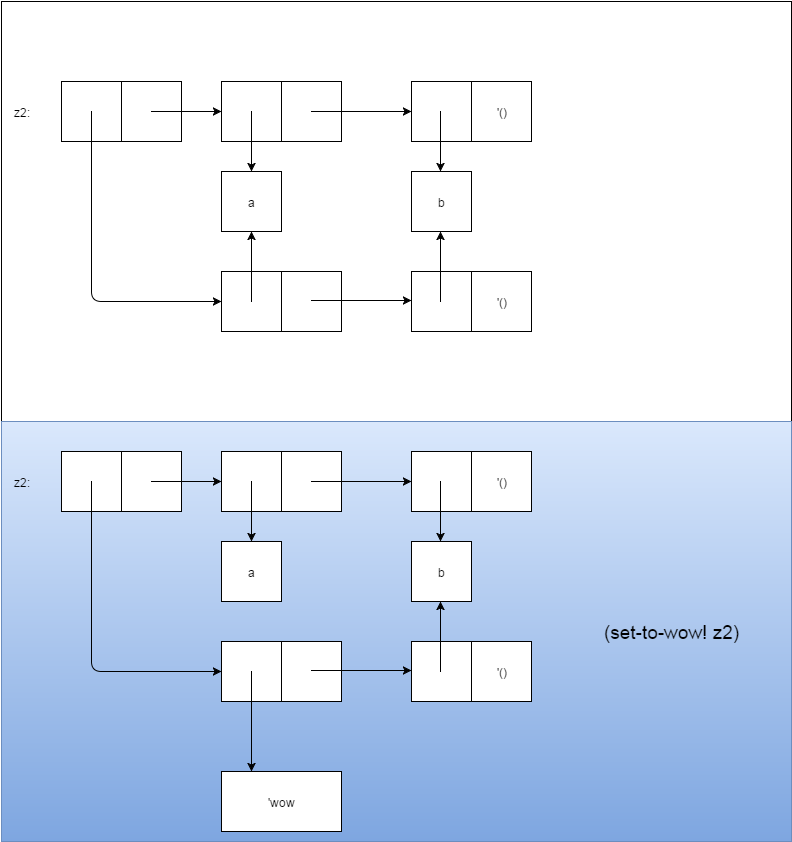

The diagram above was exported from draw.io. Its source (the exported page's mxGraphModel, read from the mxfile embedded in the PNG):
<mxGraphModel dx="1434" dy="1951" grid="1" gridSize="10" guides="1" tooltips="1" connect="1" fold="1" page="1" pageScale="1" pageWidth="826" pageHeight="1169" style="default-style2" math="0">
  <root>
    <mxCell id="0" />
    <mxCell id="1" parent="0" />
    <mxCell id="48" value="" style="whiteSpace=wrap;html=1;fillColor=#ffffff;strokeColor=#000000;" vertex="1" parent="1">
      <mxGeometry x="10" y="-70" width="790" height="420" as="geometry" />
    </mxCell>
    <mxCell id="46" value="" style="whiteSpace=wrap;html=1;plain-blue" vertex="1" parent="1">
      <mxGeometry x="10" y="350" width="790" height="420" as="geometry" />
    </mxCell>
    <mxCell id="2" value="" style="whiteSpace=wrap;html=1;" vertex="1" parent="1">
      <mxGeometry x="70" y="10" width="60" height="60" as="geometry" />
    </mxCell>
    <mxCell id="3" value="" style="whiteSpace=wrap;html=1;" vertex="1" parent="1">
      <mxGeometry x="130" y="10" width="60" height="60" as="geometry" />
    </mxCell>
    <mxCell id="4" value="" style="whiteSpace=wrap;html=1;" vertex="1" parent="1">
      <mxGeometry x="230" y="10" width="60" height="60" as="geometry" />
    </mxCell>
    <mxCell id="5" value="" style="whiteSpace=wrap;html=1;" vertex="1" parent="1">
      <mxGeometry x="290" y="10" width="60" height="60" as="geometry" />
    </mxCell>
    <mxCell id="6" value="" style="whiteSpace=wrap;html=1;" vertex="1" parent="1">
      <mxGeometry x="230" y="200" width="60" height="60" as="geometry" />
    </mxCell>
    <mxCell id="7" value="" style="whiteSpace=wrap;html=1;" vertex="1" parent="1">
      <mxGeometry x="290" y="200" width="60" height="60" as="geometry" />
    </mxCell>
    <mxCell id="8" value="" style="whiteSpace=wrap;html=1;" vertex="1" parent="1">
      <mxGeometry x="420" y="10" width="60" height="60" as="geometry" />
    </mxCell>
    <mxCell id="9" value="'()" style="whiteSpace=wrap;html=1;" vertex="1" parent="1">
      <mxGeometry x="480" y="10" width="60" height="60" as="geometry" />
    </mxCell>
    <mxCell id="10" value="" style="whiteSpace=wrap;html=1;" vertex="1" parent="1">
      <mxGeometry x="420" y="200" width="60" height="60" as="geometry" />
    </mxCell>
    <mxCell id="11" value="'()" style="whiteSpace=wrap;html=1;" vertex="1" parent="1">
      <mxGeometry x="480" y="200" width="60" height="60" as="geometry" />
    </mxCell>
    <mxCell id="12" value="a" style="whiteSpace=wrap;html=1;" vertex="1" parent="1">
      <mxGeometry x="230" y="100" width="60" height="60" as="geometry" />
    </mxCell>
    <mxCell id="13" value="b" style="whiteSpace=wrap;html=1;" vertex="1" parent="1">
      <mxGeometry x="420" y="100" width="60" height="60" as="geometry" />
    </mxCell>
    <mxCell id="14" value="" style="endArrow=classic;html=1;exitX=0.5;exitY=0.5;exitPerimeter=0;entryX=0.5;entryY=1;" edge="1" parent="1" source="6" target="12">
      <mxGeometry width="50" height="50" relative="1" as="geometry">
        <mxPoint x="230" y="370" as="sourcePoint" />
        <mxPoint x="280" y="320" as="targetPoint" />
      </mxGeometry>
    </mxCell>
    <mxCell id="15" value="" style="endArrow=classic;html=1;exitX=0.5;exitY=0.5;exitPerimeter=0;entryX=0.5;entryY=1;" edge="1" parent="1">
      <mxGeometry x="449" y="160" width="50" height="50" as="geometry">
        <mxPoint x="449" y="230" as="sourcePoint" />
        <mxPoint x="449" y="160" as="targetPoint" />
      </mxGeometry>
    </mxCell>
    <mxCell id="16" value="" style="endArrow=classic;html=1;exitX=0.5;exitY=0.5;exitPerimeter=0;entryX=0.5;entryY=0;" edge="1" parent="1" source="4" target="12">
      <mxGeometry width="50" height="50" relative="1" as="geometry">
        <mxPoint x="70" y="60" as="sourcePoint" />
        <mxPoint x="120" y="10" as="targetPoint" />
      </mxGeometry>
    </mxCell>
    <mxCell id="17" value="" style="endArrow=classic;html=1;exitX=0.5;exitY=0.5;exitPerimeter=0;entryX=0.5;entryY=0;" edge="1" parent="1">
      <mxGeometry x="449" y="40" width="50" height="50" as="geometry">
        <mxPoint x="449" y="40" as="sourcePoint" />
        <mxPoint x="449" y="100" as="targetPoint" />
      </mxGeometry>
    </mxCell>
    <mxCell id="18" value="" style="endArrow=classic;html=1;entryX=0;entryY=0.5;exitX=0.5;exitY=0.5;exitPerimeter=0;" edge="1" parent="1" source="2" target="6">
      <mxGeometry width="50" height="50" relative="1" as="geometry">
        <mxPoint x="100" y="170" as="sourcePoint" />
        <mxPoint x="120" y="10" as="targetPoint" />
        <Array as="points">
          <mxPoint x="100" y="230" />
        </Array>
      </mxGeometry>
    </mxCell>
    <mxCell id="19" value="" style="endArrow=classic;html=1;exitX=0.5;exitY=0.5;exitPerimeter=0;entryX=0;entryY=0.5;" edge="1" parent="1" source="3" target="4">
      <mxGeometry width="50" height="50" relative="1" as="geometry">
        <mxPoint x="70" y="60" as="sourcePoint" />
        <mxPoint x="120" y="10" as="targetPoint" />
      </mxGeometry>
    </mxCell>
    <mxCell id="20" value="" style="endArrow=classic;html=1;exitX=0.5;exitY=0.5;exitPerimeter=0;entryX=0;entryY=0.5;" edge="1" parent="1" source="5" target="8">
      <mxGeometry width="50" height="50" relative="1" as="geometry">
        <mxPoint x="70" y="60" as="sourcePoint" />
        <mxPoint x="120" y="10" as="targetPoint" />
      </mxGeometry>
    </mxCell>
    <mxCell id="21" value="" style="endArrow=classic;html=1;exitX=0.5;exitY=0.5;exitPerimeter=0;entryX=0;entryY=0.5;" edge="1" parent="1">
      <mxGeometry x="320" y="229" width="50" height="50" as="geometry">
        <mxPoint x="320" y="229" as="sourcePoint" />
        <mxPoint x="420" y="229" as="targetPoint" />
      </mxGeometry>
    </mxCell>
    <mxCell id="22" value="z2:" style="text;html=1;strokeColor=none;fillColor=none;align=center;verticalAlign=middle;whiteSpace=wrap;overflow=hidden;" vertex="1" parent="1">
      <mxGeometry x="10" y="30" width="40" height="20" as="geometry" />
    </mxCell>
    <mxCell id="23" value="" style="whiteSpace=wrap;html=1;" vertex="1" parent="1">
      <mxGeometry x="70" y="380" width="60" height="60" as="geometry" />
    </mxCell>
    <mxCell id="24" value="" style="whiteSpace=wrap;html=1;" vertex="1" parent="1">
      <mxGeometry x="130" y="380" width="60" height="60" as="geometry" />
    </mxCell>
    <mxCell id="25" value="" style="whiteSpace=wrap;html=1;" vertex="1" parent="1">
      <mxGeometry x="230" y="380" width="60" height="60" as="geometry" />
    </mxCell>
    <mxCell id="26" value="" style="whiteSpace=wrap;html=1;" vertex="1" parent="1">
      <mxGeometry x="290" y="380" width="60" height="60" as="geometry" />
    </mxCell>
    <mxCell id="27" value="" style="whiteSpace=wrap;html=1;" vertex="1" parent="1">
      <mxGeometry x="230" y="570" width="60" height="60" as="geometry" />
    </mxCell>
    <mxCell id="28" value="" style="whiteSpace=wrap;html=1;" vertex="1" parent="1">
      <mxGeometry x="290" y="570" width="60" height="60" as="geometry" />
    </mxCell>
    <mxCell id="29" value="" style="whiteSpace=wrap;html=1;" vertex="1" parent="1">
      <mxGeometry x="420" y="380" width="60" height="60" as="geometry" />
    </mxCell>
    <mxCell id="30" value="'()" style="whiteSpace=wrap;html=1;" vertex="1" parent="1">
      <mxGeometry x="480" y="380" width="60" height="60" as="geometry" />
    </mxCell>
    <mxCell id="31" value="" style="whiteSpace=wrap;html=1;" vertex="1" parent="1">
      <mxGeometry x="420" y="570" width="60" height="60" as="geometry" />
    </mxCell>
    <mxCell id="32" value="'()" style="whiteSpace=wrap;html=1;" vertex="1" parent="1">
      <mxGeometry x="480" y="570" width="60" height="60" as="geometry" />
    </mxCell>
    <mxCell id="33" value="a" style="whiteSpace=wrap;html=1;" vertex="1" parent="1">
      <mxGeometry x="230" y="470" width="60" height="60" as="geometry" />
    </mxCell>
    <mxCell id="34" value="b" style="whiteSpace=wrap;html=1;" vertex="1" parent="1">
      <mxGeometry x="420" y="470" width="60" height="60" as="geometry" />
    </mxCell>
    <mxCell id="35" value="" style="endArrow=classic;html=1;exitX=0.5;exitY=0.5;exitPerimeter=0;entryX=0.25;entryY=0;" edge="1" source="27" target="44" parent="1">
      <mxGeometry x="260" y="530" width="50" height="50" as="geometry">
        <mxPoint x="230" y="740" as="sourcePoint" />
        <mxPoint x="280" y="690" as="targetPoint" />
      </mxGeometry>
    </mxCell>
    <mxCell id="36" value="" style="endArrow=classic;html=1;exitX=0.5;exitY=0.5;exitPerimeter=0;entryX=0.5;entryY=1;" edge="1" parent="1">
      <mxGeometry x="449" y="530" width="50" height="50" as="geometry">
        <mxPoint x="449" y="600" as="sourcePoint" />
        <mxPoint x="449" y="530" as="targetPoint" />
      </mxGeometry>
    </mxCell>
    <mxCell id="37" value="" style="endArrow=classic;html=1;exitX=0.5;exitY=0.5;exitPerimeter=0;entryX=0.5;entryY=0;" edge="1" source="25" target="33" parent="1">
      <mxGeometry x="260" y="410" width="50" height="50" as="geometry">
        <mxPoint x="70" y="430" as="sourcePoint" />
        <mxPoint x="120" y="380" as="targetPoint" />
      </mxGeometry>
    </mxCell>
    <mxCell id="38" value="" style="endArrow=classic;html=1;exitX=0.5;exitY=0.5;exitPerimeter=0;entryX=0.5;entryY=0;" edge="1" parent="1">
      <mxGeometry x="449" y="410" width="50" height="50" as="geometry">
        <mxPoint x="449" y="410" as="sourcePoint" />
        <mxPoint x="449" y="470" as="targetPoint" />
      </mxGeometry>
    </mxCell>
    <mxCell id="39" value="" style="endArrow=classic;html=1;exitX=0.5;exitY=0.5;exitPerimeter=0;entryX=0;entryY=0.5;" edge="1" source="23" target="27" parent="1">
      <mxGeometry x="100" y="410" width="50" height="50" as="geometry">
        <mxPoint x="100" y="540" as="sourcePoint" />
        <mxPoint x="140" y="500" as="targetPoint" />
        <Array as="points">
          <mxPoint x="100" y="600" />
        </Array>
      </mxGeometry>
    </mxCell>
    <mxCell id="40" value="" style="endArrow=classic;html=1;exitX=0.5;exitY=0.5;exitPerimeter=0;entryX=0;entryY=0.5;" edge="1" source="24" target="25" parent="1">
      <mxGeometry x="160" y="410" width="50" height="50" as="geometry">
        <mxPoint x="70" y="430" as="sourcePoint" />
        <mxPoint x="120" y="380" as="targetPoint" />
      </mxGeometry>
    </mxCell>
    <mxCell id="41" value="" style="endArrow=classic;html=1;exitX=0.5;exitY=0.5;exitPerimeter=0;entryX=0;entryY=0.5;" edge="1" source="26" target="29" parent="1">
      <mxGeometry x="320" y="410" width="50" height="50" as="geometry">
        <mxPoint x="70" y="430" as="sourcePoint" />
        <mxPoint x="120" y="380" as="targetPoint" />
      </mxGeometry>
    </mxCell>
    <mxCell id="42" value="" style="endArrow=classic;html=1;exitX=0.5;exitY=0.5;exitPerimeter=0;entryX=0;entryY=0.5;" edge="1" parent="1">
      <mxGeometry x="320" y="599" width="50" height="50" as="geometry">
        <mxPoint x="320" y="599" as="sourcePoint" />
        <mxPoint x="420" y="599" as="targetPoint" />
      </mxGeometry>
    </mxCell>
    <mxCell id="43" value="z2:" style="text;html=1;strokeColor=none;fillColor=none;align=center;verticalAlign=middle;whiteSpace=wrap;overflow=hidden;" vertex="1" parent="1">
      <mxGeometry x="10" y="400" width="40" height="20" as="geometry" />
    </mxCell>
    <mxCell id="44" value="'wow" style="whiteSpace=wrap;html=1;" vertex="1" parent="1">
      <mxGeometry x="230" y="700" width="120" height="60" as="geometry" />
    </mxCell>
    <mxCell id="47" value="(set-to-wow! z2)" style="text;html=1;strokeColor=none;fillColor=none;align=center;verticalAlign=middle;whiteSpace=wrap;overflow=hidden;fontSize=19;" vertex="1" parent="1">
      <mxGeometry x="600" y="545" width="160" height="30" as="geometry" />
    </mxCell>
  </root>
</mxGraphModel>